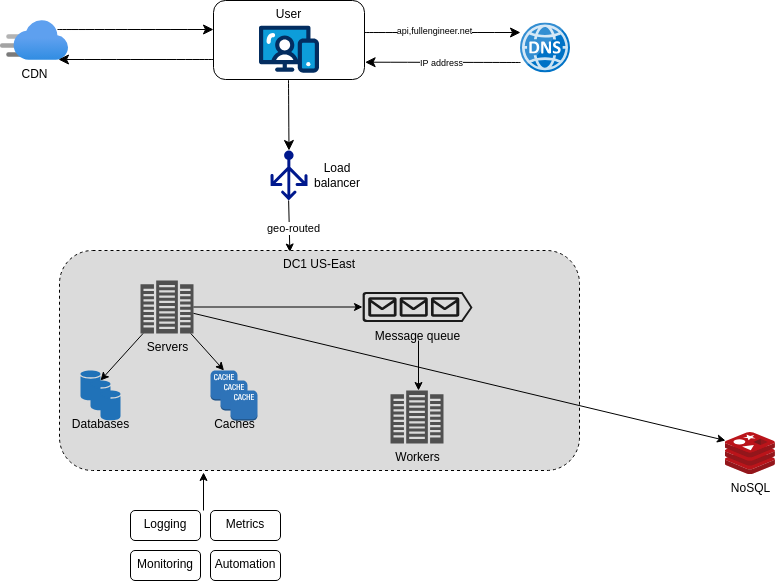

The diagram above was exported from draw.io. Its source (the exported page's mxGraphModel, read from the mxfile embedded in the PNG):
<mxGraphModel dx="2455" dy="986" grid="1" gridSize="10" guides="1" tooltips="1" connect="1" arrows="1" fold="1" page="1" pageScale="1" pageWidth="827" pageHeight="1169" math="0" shadow="0">
  <root>
    <mxCell id="GskwJPqYVbHvq6JrDohZ-0" />
    <mxCell id="GskwJPqYVbHvq6JrDohZ-1" parent="GskwJPqYVbHvq6JrDohZ-0" />
    <mxCell id="kbGv1Xo_VI84oOS8kzu1-17" value="" style="group" vertex="1" connectable="0" parent="GskwJPqYVbHvq6JrDohZ-1">
      <mxGeometry x="-830" y="110" width="774.88" height="580" as="geometry" />
    </mxCell>
    <mxCell id="GskwJPqYVbHvq6JrDohZ-2" value="" style="group" vertex="1" connectable="0" parent="kbGv1Xo_VI84oOS8kzu1-17">
      <mxGeometry width="774.88" height="474" as="geometry" />
    </mxCell>
    <mxCell id="GskwJPqYVbHvq6JrDohZ-3" value="NoSQL" style="image;sketch=0;aspect=fixed;html=1;points=[];align=center;fontSize=12;image=img/lib/mscae/Cache_Redis_Product.svg;container=0;" vertex="1" parent="GskwJPqYVbHvq6JrDohZ-2">
      <mxGeometry x="724.88" y="432" width="50" height="42" as="geometry" />
    </mxCell>
    <mxCell id="GskwJPqYVbHvq6JrDohZ-4" value="CDN" style="image;aspect=fixed;html=1;points=[];align=center;fontSize=12;image=img/lib/azure2/app_services/CDN_Profiles.svg;container=0;" vertex="1" parent="GskwJPqYVbHvq6JrDohZ-2">
      <mxGeometry y="20" width="68" height="40" as="geometry" />
    </mxCell>
    <mxCell id="GskwJPqYVbHvq6JrDohZ-5" value="" style="endArrow=classic;html=1;rounded=0;fontSize=12;startSize=8;endSize=8;curved=1;exitX=0.998;exitY=0.287;exitDx=0;exitDy=0;exitPerimeter=0;" edge="1" parent="GskwJPqYVbHvq6JrDohZ-2">
      <mxGeometry width="50" height="50" relative="1" as="geometry">
        <mxPoint x="56.99799999999982" y="29.023000000000025" as="sourcePoint" />
        <mxPoint x="213" y="29" as="targetPoint" />
      </mxGeometry>
    </mxCell>
    <mxCell id="GskwJPqYVbHvq6JrDohZ-6" value="" style="endArrow=classic;html=1;rounded=0;fontSize=12;startSize=8;endSize=8;curved=1;entryX=1.004;entryY=0.781;entryDx=0;entryDy=0;entryPerimeter=0;" edge="1" parent="GskwJPqYVbHvq6JrDohZ-2">
      <mxGeometry width="50" height="50" relative="1" as="geometry">
        <mxPoint x="213" y="59" as="sourcePoint" />
        <mxPoint x="58" y="59" as="targetPoint" />
      </mxGeometry>
    </mxCell>
    <mxCell id="GskwJPqYVbHvq6JrDohZ-7" value="User" style="rounded=1;whiteSpace=wrap;html=1;verticalAlign=top;horizontal=1;container=0;" vertex="1" parent="GskwJPqYVbHvq6JrDohZ-2">
      <mxGeometry x="213" width="151" height="79" as="geometry" />
    </mxCell>
    <mxCell id="GskwJPqYVbHvq6JrDohZ-8" value="" style="verticalLabelPosition=bottom;aspect=fixed;html=1;shape=mxgraph.salesforce.web;container=0;" vertex="1" parent="GskwJPqYVbHvq6JrDohZ-2">
      <mxGeometry x="258.5" y="25" width="60" height="47.400000000000006" as="geometry" />
    </mxCell>
    <mxCell id="GskwJPqYVbHvq6JrDohZ-9" value="" style="image;sketch=0;aspect=fixed;html=1;points=[];align=center;fontSize=12;image=img/lib/mscae/DNS.svg;container=0;" vertex="1" parent="GskwJPqYVbHvq6JrDohZ-2">
      <mxGeometry x="520" y="22.399999999999977" width="50" height="50" as="geometry" />
    </mxCell>
    <mxCell id="GskwJPqYVbHvq6JrDohZ-10" value="" style="endArrow=classic;html=1;rounded=0;fontSize=12;startSize=8;endSize=8;curved=1;exitX=0.998;exitY=0.287;exitDx=0;exitDy=0;exitPerimeter=0;" edge="1" parent="GskwJPqYVbHvq6JrDohZ-2">
      <mxGeometry width="50" height="50" relative="1" as="geometry">
        <mxPoint x="363.9979999999999" y="32.023000000000025" as="sourcePoint" />
        <mxPoint x="520" y="32" as="targetPoint" />
      </mxGeometry>
    </mxCell>
    <mxCell id="GskwJPqYVbHvq6JrDohZ-11" value="api,fullengineer.net" style="edgeLabel;html=1;align=center;verticalAlign=middle;resizable=0;points=[];fontSize=9;container=0;" vertex="1" connectable="0" parent="GskwJPqYVbHvq6JrDohZ-10">
      <mxGeometry x="-0.4731" y="-1" relative="1" as="geometry">
        <mxPoint x="28" y="-3" as="offset" />
      </mxGeometry>
    </mxCell>
    <mxCell id="GskwJPqYVbHvq6JrDohZ-12" value="" style="endArrow=classic;html=1;rounded=0;fontSize=12;startSize=8;endSize=8;curved=1;entryX=1.004;entryY=0.781;entryDx=0;entryDy=0;entryPerimeter=0;" edge="1" parent="GskwJPqYVbHvq6JrDohZ-2" target="GskwJPqYVbHvq6JrDohZ-7">
      <mxGeometry width="50" height="50" relative="1" as="geometry">
        <mxPoint x="520" y="62" as="sourcePoint" />
        <mxPoint x="370" y="62" as="targetPoint" />
      </mxGeometry>
    </mxCell>
    <mxCell id="GskwJPqYVbHvq6JrDohZ-13" value="IP address" style="edgeLabel;html=1;align=center;verticalAlign=middle;resizable=0;points=[];fontSize=9;container=0;" vertex="1" connectable="0" parent="GskwJPqYVbHvq6JrDohZ-12">
      <mxGeometry x="0.2916" y="3" relative="1" as="geometry">
        <mxPoint x="20" y="-2" as="offset" />
      </mxGeometry>
    </mxCell>
    <mxCell id="GskwJPqYVbHvq6JrDohZ-14" value="" style="endArrow=classic;html=1;rounded=0;fontSize=12;startSize=8;endSize=8;curved=1;exitX=0.25;exitY=1;exitDx=0;exitDy=0;entryX=0.5;entryY=0;entryDx=0;entryDy=0;entryPerimeter=0;" edge="1" parent="GskwJPqYVbHvq6JrDohZ-2" target="GskwJPqYVbHvq6JrDohZ-15">
      <mxGeometry width="50" height="50" relative="1" as="geometry">
        <mxPoint x="288" y="79" as="sourcePoint" />
        <mxPoint x="288" y="160" as="targetPoint" />
      </mxGeometry>
    </mxCell>
    <mxCell id="GskwJPqYVbHvq6JrDohZ-15" value="" style="sketch=0;aspect=fixed;pointerEvents=1;shadow=0;dashed=0;html=1;strokeColor=none;labelPosition=center;verticalLabelPosition=bottom;verticalAlign=top;align=center;fillColor=#00188D;shape=mxgraph.azure.load_balancer_generic;container=0;" vertex="1" parent="GskwJPqYVbHvq6JrDohZ-2">
      <mxGeometry x="270" y="150" width="37" height="50" as="geometry" />
    </mxCell>
    <mxCell id="GskwJPqYVbHvq6JrDohZ-16" value="" style="endArrow=classic;html=1;rounded=0;exitX=0.49;exitY=1;exitDx=0;exitDy=0;exitPerimeter=0;entryX=0.443;entryY=0.007;entryDx=0;entryDy=0;entryPerimeter=0;" edge="1" parent="GskwJPqYVbHvq6JrDohZ-2" source="GskwJPqYVbHvq6JrDohZ-15" target="GskwJPqYVbHvq6JrDohZ-22">
      <mxGeometry width="50" height="50" relative="1" as="geometry">
        <mxPoint x="260" y="270" as="sourcePoint" />
        <mxPoint x="160" y="250" as="targetPoint" />
      </mxGeometry>
    </mxCell>
    <mxCell id="GskwJPqYVbHvq6JrDohZ-17" value="geo-routed" style="edgeLabel;html=1;align=center;verticalAlign=middle;resizable=0;points=[];" vertex="1" connectable="0" parent="GskwJPqYVbHvq6JrDohZ-16">
      <mxGeometry x="0.0417" y="5" relative="1" as="geometry">
        <mxPoint x="-1" as="offset" />
      </mxGeometry>
    </mxCell>
    <mxCell id="GskwJPqYVbHvq6JrDohZ-20" value="Load balancer" style="text;html=1;align=center;verticalAlign=middle;whiteSpace=wrap;rounded=0;container=0;" vertex="1" parent="GskwJPqYVbHvq6JrDohZ-2">
      <mxGeometry x="307" y="160" width="60" height="30" as="geometry" />
    </mxCell>
    <mxCell id="GskwJPqYVbHvq6JrDohZ-21" value="" style="group" vertex="1" connectable="0" parent="GskwJPqYVbHvq6JrDohZ-2">
      <mxGeometry x="59" y="250" width="520" height="220" as="geometry" />
    </mxCell>
    <mxCell id="GskwJPqYVbHvq6JrDohZ-22" value="DC1 US-East" style="rounded=1;whiteSpace=wrap;html=1;verticalAlign=top;horizontal=1;container=0;dashed=1;fillStyle=solid;fillColor=#DBDBDB;" vertex="1" parent="GskwJPqYVbHvq6JrDohZ-21">
      <mxGeometry width="520" height="220" as="geometry" />
    </mxCell>
    <mxCell id="GskwJPqYVbHvq6JrDohZ-23" value="Servers" style="sketch=0;pointerEvents=1;shadow=0;dashed=0;html=1;strokeColor=none;fillColor=#505050;labelPosition=center;verticalLabelPosition=bottom;verticalAlign=top;outlineConnect=0;align=center;shape=mxgraph.office.servers.datacenter;" vertex="1" parent="GskwJPqYVbHvq6JrDohZ-21">
      <mxGeometry x="81" y="30" width="53" height="53" as="geometry" />
    </mxCell>
    <mxCell id="GskwJPqYVbHvq6JrDohZ-24" value="" style="group" vertex="1" connectable="0" parent="GskwJPqYVbHvq6JrDohZ-21">
      <mxGeometry x="21" y="120" width="40" height="50" as="geometry" />
    </mxCell>
    <mxCell id="GskwJPqYVbHvq6JrDohZ-25" value="" style="sketch=0;shadow=0;dashed=0;html=1;strokeColor=none;labelPosition=center;verticalLabelPosition=bottom;verticalAlign=top;outlineConnect=0;align=center;shape=mxgraph.office.databases.database;fillColor=#2072B8;" vertex="1" parent="GskwJPqYVbHvq6JrDohZ-24">
      <mxGeometry width="20" height="30" as="geometry" />
    </mxCell>
    <mxCell id="GskwJPqYVbHvq6JrDohZ-26" value="Databases" style="sketch=0;shadow=0;dashed=0;html=1;strokeColor=none;labelPosition=center;verticalLabelPosition=bottom;verticalAlign=top;outlineConnect=0;align=center;shape=mxgraph.office.databases.database;fillColor=#2072B8;" vertex="1" parent="GskwJPqYVbHvq6JrDohZ-24">
      <mxGeometry x="10" y="10" width="20" height="30" as="geometry" />
    </mxCell>
    <mxCell id="GskwJPqYVbHvq6JrDohZ-27" value="" style="sketch=0;shadow=0;dashed=0;html=1;strokeColor=none;labelPosition=center;verticalLabelPosition=bottom;verticalAlign=top;outlineConnect=0;align=center;shape=mxgraph.office.databases.database;fillColor=#2072B8;" vertex="1" parent="GskwJPqYVbHvq6JrDohZ-24">
      <mxGeometry x="20" y="20" width="20" height="30" as="geometry" />
    </mxCell>
    <mxCell id="GskwJPqYVbHvq6JrDohZ-28" value="" style="group" vertex="1" connectable="0" parent="GskwJPqYVbHvq6JrDohZ-21">
      <mxGeometry x="151" y="120" width="47" height="50" as="geometry" />
    </mxCell>
    <mxCell id="GskwJPqYVbHvq6JrDohZ-29" value="" style="outlineConnect=0;dashed=0;verticalLabelPosition=bottom;verticalAlign=top;align=center;html=1;shape=mxgraph.aws3.cache_node;fillColor=#2E73B8;gradientColor=none;container=0;" vertex="1" parent="GskwJPqYVbHvq6JrDohZ-28">
      <mxGeometry width="27" height="30" as="geometry" />
    </mxCell>
    <mxCell id="GskwJPqYVbHvq6JrDohZ-30" value="Caches" style="outlineConnect=0;dashed=0;verticalLabelPosition=bottom;verticalAlign=top;align=center;html=1;shape=mxgraph.aws3.cache_node;fillColor=#2E73B8;gradientColor=none;container=0;" vertex="1" parent="GskwJPqYVbHvq6JrDohZ-28">
      <mxGeometry x="10" y="10" width="27" height="30" as="geometry" />
    </mxCell>
    <mxCell id="GskwJPqYVbHvq6JrDohZ-31" value="" style="outlineConnect=0;dashed=0;verticalLabelPosition=bottom;verticalAlign=top;align=center;html=1;shape=mxgraph.aws3.cache_node;fillColor=#2E73B8;gradientColor=none;container=0;" vertex="1" parent="GskwJPqYVbHvq6JrDohZ-28">
      <mxGeometry x="20" y="20" width="27" height="30" as="geometry" />
    </mxCell>
    <mxCell id="GskwJPqYVbHvq6JrDohZ-32" value="" style="endArrow=classic;html=1;rounded=0;" edge="1" parent="GskwJPqYVbHvq6JrDohZ-21" source="GskwJPqYVbHvq6JrDohZ-23">
      <mxGeometry width="50" height="50" relative="1" as="geometry">
        <mxPoint x="96" y="100" as="sourcePoint" />
        <mxPoint x="41" y="130" as="targetPoint" />
      </mxGeometry>
    </mxCell>
    <mxCell id="GskwJPqYVbHvq6JrDohZ-33" value="" style="endArrow=classic;html=1;rounded=0;entryX=0.5;entryY=0;entryDx=0;entryDy=0;entryPerimeter=0;" edge="1" parent="GskwJPqYVbHvq6JrDohZ-21" source="GskwJPqYVbHvq6JrDohZ-23" target="GskwJPqYVbHvq6JrDohZ-29">
      <mxGeometry width="50" height="50" relative="1" as="geometry">
        <mxPoint x="111" y="110" as="sourcePoint" />
        <mxPoint x="51" y="140" as="targetPoint" />
      </mxGeometry>
    </mxCell>
    <mxCell id="kbGv1Xo_VI84oOS8kzu1-2" value="Message queue" style="verticalLabelPosition=bottom;html=1;verticalAlign=top;align=center;strokeColor=none;fillColor=#1A1A1A;shape=mxgraph.azure.queue_generic;pointerEvents=1;" vertex="1" parent="GskwJPqYVbHvq6JrDohZ-21">
      <mxGeometry x="303" y="41.5" width="110" height="30" as="geometry" />
    </mxCell>
    <mxCell id="kbGv1Xo_VI84oOS8kzu1-3" value="Workers" style="sketch=0;pointerEvents=1;shadow=0;dashed=0;html=1;strokeColor=none;fillColor=#505050;labelPosition=center;verticalLabelPosition=bottom;verticalAlign=top;outlineConnect=0;align=center;shape=mxgraph.office.servers.datacenter;" vertex="1" parent="GskwJPqYVbHvq6JrDohZ-21">
      <mxGeometry x="331" y="140" width="53" height="53" as="geometry" />
    </mxCell>
    <mxCell id="kbGv1Xo_VI84oOS8kzu1-6" value="" style="endArrow=classic;html=1;rounded=0;entryX=0;entryY=0.5;entryDx=0;entryDy=0;entryPerimeter=0;" edge="1" parent="GskwJPqYVbHvq6JrDohZ-21" source="GskwJPqYVbHvq6JrDohZ-23" target="kbGv1Xo_VI84oOS8kzu1-2">
      <mxGeometry width="50" height="50" relative="1" as="geometry">
        <mxPoint x="141" y="93" as="sourcePoint" />
        <mxPoint x="175" y="130" as="targetPoint" />
      </mxGeometry>
    </mxCell>
    <mxCell id="kbGv1Xo_VI84oOS8kzu1-8" value="" style="endArrow=classic;html=1;rounded=0;entryX=0.443;entryY=0.007;entryDx=0;entryDy=0;entryPerimeter=0;" edge="1" parent="GskwJPqYVbHvq6JrDohZ-21">
      <mxGeometry width="50" height="50" relative="1" as="geometry">
        <mxPoint x="359" y="90" as="sourcePoint" />
        <mxPoint x="359" y="140" as="targetPoint" />
      </mxGeometry>
    </mxCell>
    <mxCell id="GskwJPqYVbHvq6JrDohZ-47" value="" style="endArrow=classic;html=1;rounded=0;entryX=0.002;entryY=0.19;entryDx=0;entryDy=0;entryPerimeter=0;" edge="1" parent="GskwJPqYVbHvq6JrDohZ-2" source="GskwJPqYVbHvq6JrDohZ-23" target="GskwJPqYVbHvq6JrDohZ-3">
      <mxGeometry width="50" height="50" relative="1" as="geometry">
        <mxPoint x="508.88" y="392" as="sourcePoint" />
        <mxPoint x="678.88" y="442" as="targetPoint" />
      </mxGeometry>
    </mxCell>
    <mxCell id="kbGv1Xo_VI84oOS8kzu1-15" value="" style="group" vertex="1" connectable="0" parent="kbGv1Xo_VI84oOS8kzu1-17">
      <mxGeometry x="130" y="510" width="150" height="70" as="geometry" />
    </mxCell>
    <mxCell id="kbGv1Xo_VI84oOS8kzu1-11" value="Logging" style="rounded=1;whiteSpace=wrap;html=1;verticalAlign=top;horizontal=1;container=0;" vertex="1" parent="kbGv1Xo_VI84oOS8kzu1-15">
      <mxGeometry width="70" height="30" as="geometry" />
    </mxCell>
    <mxCell id="kbGv1Xo_VI84oOS8kzu1-12" value="Metrics" style="rounded=1;whiteSpace=wrap;html=1;verticalAlign=top;horizontal=1;container=0;" vertex="1" parent="kbGv1Xo_VI84oOS8kzu1-15">
      <mxGeometry x="80" width="70" height="30" as="geometry" />
    </mxCell>
    <mxCell id="kbGv1Xo_VI84oOS8kzu1-13" value="Monitoring" style="rounded=1;whiteSpace=wrap;html=1;verticalAlign=top;horizontal=1;container=0;" vertex="1" parent="kbGv1Xo_VI84oOS8kzu1-15">
      <mxGeometry y="40" width="70" height="30" as="geometry" />
    </mxCell>
    <mxCell id="kbGv1Xo_VI84oOS8kzu1-14" value="Automation" style="rounded=1;whiteSpace=wrap;html=1;verticalAlign=top;horizontal=1;container=0;" vertex="1" parent="kbGv1Xo_VI84oOS8kzu1-15">
      <mxGeometry x="80" y="40" width="70" height="30" as="geometry" />
    </mxCell>
    <mxCell id="kbGv1Xo_VI84oOS8kzu1-16" value="" style="endArrow=classic;html=1;rounded=0;entryX=0.277;entryY=1.009;entryDx=0;entryDy=0;entryPerimeter=0;" edge="1" parent="kbGv1Xo_VI84oOS8kzu1-17" target="GskwJPqYVbHvq6JrDohZ-22">
      <mxGeometry width="50" height="50" relative="1" as="geometry">
        <mxPoint x="203" y="510" as="sourcePoint" />
        <mxPoint x="372" y="510" as="targetPoint" />
      </mxGeometry>
    </mxCell>
  </root>
</mxGraphModel>